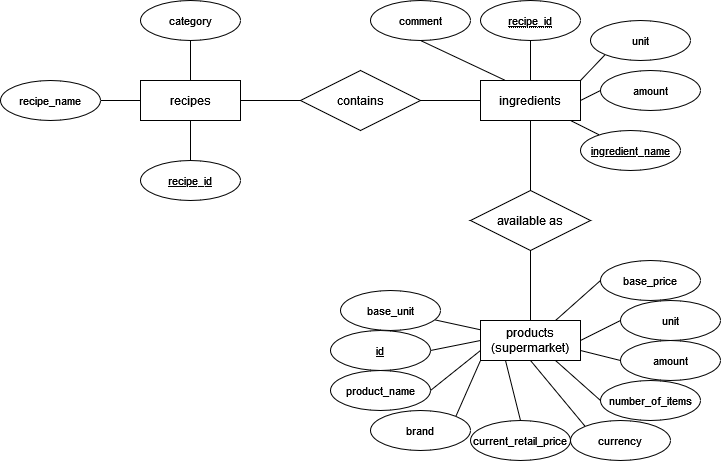

The diagram above was exported from draw.io. Its source (the exported page's mxGraphModel, read from the mxfile embedded in the PNG):
<mxGraphModel dx="868" dy="468" grid="1" gridSize="10" guides="1" tooltips="1" connect="1" arrows="1" fold="1" page="1" pageScale="1" pageWidth="850" pageHeight="1100" math="0" shadow="0" extFonts="Permanent Marker^https://fonts.googleapis.com/css?family=Permanent+Marker">
  <root>
    <mxCell id="0" />
    <mxCell id="1" parent="0" />
    <mxCell id="hTSdMEoiwNEsJECwGg-m-1" value="products (supermarket)" style="whiteSpace=wrap;html=1;align=center;" parent="1" vertex="1">
      <mxGeometry x="540" y="320" width="100" height="40" as="geometry" />
    </mxCell>
    <mxCell id="hTSdMEoiwNEsJECwGg-m-46" value="" style="edgeStyle=none;shape=connector;rounded=0;orthogonalLoop=1;jettySize=auto;html=1;labelBackgroundColor=default;fontFamily=Helvetica;fontSize=11;fontColor=default;endArrow=none;strokeColor=default;" parent="1" source="hTSdMEoiwNEsJECwGg-m-2" target="hTSdMEoiwNEsJECwGg-m-45" edge="1">
      <mxGeometry relative="1" as="geometry" />
    </mxCell>
    <mxCell id="hTSdMEoiwNEsJECwGg-m-47" value="" style="edgeStyle=none;shape=connector;rounded=0;orthogonalLoop=1;jettySize=auto;html=1;labelBackgroundColor=default;fontFamily=Helvetica;fontSize=11;fontColor=default;endArrow=none;strokeColor=default;" parent="1" source="hTSdMEoiwNEsJECwGg-m-2" target="hTSdMEoiwNEsJECwGg-m-22" edge="1">
      <mxGeometry relative="1" as="geometry" />
    </mxCell>
    <mxCell id="hTSdMEoiwNEsJECwGg-m-48" value="" style="edgeStyle=none;shape=connector;rounded=0;orthogonalLoop=1;jettySize=auto;html=1;labelBackgroundColor=default;fontFamily=Helvetica;fontSize=11;fontColor=default;endArrow=none;strokeColor=default;" parent="1" source="hTSdMEoiwNEsJECwGg-m-2" target="hTSdMEoiwNEsJECwGg-m-17" edge="1">
      <mxGeometry relative="1" as="geometry" />
    </mxCell>
    <mxCell id="hTSdMEoiwNEsJECwGg-m-2" value="recipes" style="whiteSpace=wrap;html=1;align=center;" parent="1" vertex="1">
      <mxGeometry x="200" y="80" width="100" height="40" as="geometry" />
    </mxCell>
    <mxCell id="hTSdMEoiwNEsJECwGg-m-3" value="ingredients" style="whiteSpace=wrap;html=1;align=center;" parent="1" vertex="1">
      <mxGeometry x="540" y="80" width="100" height="40" as="geometry" />
    </mxCell>
    <mxCell id="hTSdMEoiwNEsJECwGg-m-5" value="contains" style="shape=rhombus;perimeter=rhombusPerimeter;whiteSpace=wrap;html=1;align=center;" parent="1" vertex="1">
      <mxGeometry x="360" y="70" width="120" height="60" as="geometry" />
    </mxCell>
    <mxCell id="hTSdMEoiwNEsJECwGg-m-6" value="available as" style="shape=rhombus;perimeter=rhombusPerimeter;whiteSpace=wrap;html=1;align=center;" parent="1" vertex="1">
      <mxGeometry x="530" y="190" width="120" height="60" as="geometry" />
    </mxCell>
    <mxCell id="hTSdMEoiwNEsJECwGg-m-8" value="" style="endArrow=none;html=1;rounded=0;exitX=1;exitY=0.5;exitDx=0;exitDy=0;entryX=0;entryY=0.5;entryDx=0;entryDy=0;" parent="1" source="hTSdMEoiwNEsJECwGg-m-2" target="hTSdMEoiwNEsJECwGg-m-5" edge="1">
      <mxGeometry relative="1" as="geometry">
        <mxPoint x="410" y="260" as="sourcePoint" />
        <mxPoint x="570" y="260" as="targetPoint" />
        <Array as="points" />
      </mxGeometry>
    </mxCell>
    <mxCell id="hTSdMEoiwNEsJECwGg-m-12" value="" style="endArrow=none;html=1;rounded=0;exitX=1;exitY=0.5;exitDx=0;exitDy=0;entryX=0;entryY=0.5;entryDx=0;entryDy=0;" parent="1" source="hTSdMEoiwNEsJECwGg-m-5" target="hTSdMEoiwNEsJECwGg-m-3" edge="1">
      <mxGeometry relative="1" as="geometry">
        <mxPoint x="410" y="260" as="sourcePoint" />
        <mxPoint x="570" y="260" as="targetPoint" />
        <Array as="points" />
      </mxGeometry>
    </mxCell>
    <mxCell id="hTSdMEoiwNEsJECwGg-m-13" value="" style="endArrow=none;html=1;rounded=0;entryX=0.5;entryY=0;entryDx=0;entryDy=0;exitX=0.5;exitY=1;exitDx=0;exitDy=0;" parent="1" source="hTSdMEoiwNEsJECwGg-m-3" target="hTSdMEoiwNEsJECwGg-m-6" edge="1">
      <mxGeometry relative="1" as="geometry">
        <mxPoint x="410" y="260" as="sourcePoint" />
        <mxPoint x="570" y="260" as="targetPoint" />
        <Array as="points" />
      </mxGeometry>
    </mxCell>
    <mxCell id="hTSdMEoiwNEsJECwGg-m-14" value="" style="endArrow=none;html=1;rounded=0;exitX=0.5;exitY=0;exitDx=0;exitDy=0;entryX=0.5;entryY=1;entryDx=0;entryDy=0;" parent="1" source="hTSdMEoiwNEsJECwGg-m-1" target="hTSdMEoiwNEsJECwGg-m-6" edge="1">
      <mxGeometry relative="1" as="geometry">
        <mxPoint x="410" y="260" as="sourcePoint" />
        <mxPoint x="570" y="260" as="targetPoint" />
        <Array as="points" />
      </mxGeometry>
    </mxCell>
    <mxCell id="hTSdMEoiwNEsJECwGg-m-15" style="edgeStyle=none;shape=connector;rounded=0;orthogonalLoop=1;jettySize=auto;html=1;entryX=0.5;entryY=1;entryDx=0;entryDy=0;labelBackgroundColor=default;fontFamily=Helvetica;fontSize=11;fontColor=default;endArrow=none;strokeColor=default;" parent="1" target="hTSdMEoiwNEsJECwGg-m-6" edge="1">
      <mxGeometry relative="1" as="geometry">
        <mxPoint x="590" y="250" as="sourcePoint" />
      </mxGeometry>
    </mxCell>
    <mxCell id="hTSdMEoiwNEsJECwGg-m-16" style="edgeStyle=none;shape=connector;rounded=0;orthogonalLoop=1;jettySize=auto;html=1;entryX=0.5;entryY=0;entryDx=0;entryDy=0;labelBackgroundColor=default;fontFamily=Helvetica;fontSize=11;fontColor=default;endArrow=none;strokeColor=default;" parent="1" target="hTSdMEoiwNEsJECwGg-m-1" edge="1">
      <mxGeometry relative="1" as="geometry">
        <mxPoint x="590" y="320" as="sourcePoint" />
      </mxGeometry>
    </mxCell>
    <mxCell id="hTSdMEoiwNEsJECwGg-m-17" value="recipe_id" style="ellipse;whiteSpace=wrap;html=1;align=center;fontStyle=4;fontFamily=Helvetica;fontSize=11;fontColor=default;" parent="1" vertex="1">
      <mxGeometry x="200" y="160" width="100" height="40" as="geometry" />
    </mxCell>
    <mxCell id="hTSdMEoiwNEsJECwGg-m-49" value="" style="edgeStyle=none;shape=connector;rounded=0;orthogonalLoop=1;jettySize=auto;html=1;labelBackgroundColor=default;fontFamily=Helvetica;fontSize=11;fontColor=default;endArrow=none;strokeColor=default;" parent="1" source="hTSdMEoiwNEsJECwGg-m-21" target="hTSdMEoiwNEsJECwGg-m-3" edge="1">
      <mxGeometry relative="1" as="geometry" />
    </mxCell>
    <mxCell id="hTSdMEoiwNEsJECwGg-m-21" value="&lt;u&gt;&lt;span style=&quot;border-bottom: 1px dotted&quot;&gt;recipe_id&lt;/span&gt;&lt;/u&gt;" style="ellipse;whiteSpace=wrap;html=1;align=center;fontFamily=Helvetica;fontSize=11;fontColor=default;" parent="1" vertex="1">
      <mxGeometry x="540" width="100" height="40" as="geometry" />
    </mxCell>
    <mxCell id="hTSdMEoiwNEsJECwGg-m-22" value="category" style="ellipse;whiteSpace=wrap;html=1;align=center;fontFamily=Helvetica;fontSize=11;fontColor=default;" parent="1" vertex="1">
      <mxGeometry x="200" width="100" height="40" as="geometry" />
    </mxCell>
    <mxCell id="hTSdMEoiwNEsJECwGg-m-23" value="id" style="ellipse;whiteSpace=wrap;html=1;align=center;fontStyle=4;fontFamily=Helvetica;fontSize=11;fontColor=default;" parent="1" vertex="1">
      <mxGeometry x="390" y="330" width="100" height="40" as="geometry" />
    </mxCell>
    <mxCell id="hTSdMEoiwNEsJECwGg-m-24" value="product_name" style="ellipse;whiteSpace=wrap;html=1;align=center;fontFamily=Helvetica;fontSize=11;fontColor=default;" parent="1" vertex="1">
      <mxGeometry x="390" y="370" width="100" height="40" as="geometry" />
    </mxCell>
    <mxCell id="hTSdMEoiwNEsJECwGg-m-26" value="brand" style="ellipse;whiteSpace=wrap;html=1;align=center;fontFamily=Helvetica;fontSize=11;fontColor=default;" parent="1" vertex="1">
      <mxGeometry x="430" y="410" width="100" height="40" as="geometry" />
    </mxCell>
    <mxCell id="hTSdMEoiwNEsJECwGg-m-27" value="current_retail_price" style="ellipse;whiteSpace=wrap;html=1;align=center;fontFamily=Helvetica;fontSize=11;fontColor=default;" parent="1" vertex="1">
      <mxGeometry x="530" y="420" width="100" height="40" as="geometry" />
    </mxCell>
    <mxCell id="hTSdMEoiwNEsJECwGg-m-28" value="currency" style="ellipse;whiteSpace=wrap;html=1;align=center;fontFamily=Helvetica;fontSize=11;fontColor=default;" parent="1" vertex="1">
      <mxGeometry x="630" y="420" width="100" height="40" as="geometry" />
    </mxCell>
    <mxCell id="hTSdMEoiwNEsJECwGg-m-29" value="number_of_items" style="ellipse;whiteSpace=wrap;html=1;align=center;fontFamily=Helvetica;fontSize=11;fontColor=default;" parent="1" vertex="1">
      <mxGeometry x="660" y="380" width="100" height="40" as="geometry" />
    </mxCell>
    <mxCell id="hTSdMEoiwNEsJECwGg-m-30" value="amount" style="ellipse;whiteSpace=wrap;html=1;align=center;fontFamily=Helvetica;fontSize=11;fontColor=default;" parent="1" vertex="1">
      <mxGeometry x="680" y="340" width="100" height="40" as="geometry" />
    </mxCell>
    <mxCell id="hTSdMEoiwNEsJECwGg-m-31" value="unit" style="ellipse;whiteSpace=wrap;html=1;align=center;fontFamily=Helvetica;fontSize=11;fontColor=default;" parent="1" vertex="1">
      <mxGeometry x="680" y="300" width="100" height="40" as="geometry" />
    </mxCell>
    <mxCell id="hTSdMEoiwNEsJECwGg-m-32" value="" style="endArrow=none;html=1;rounded=0;labelBackgroundColor=default;fontFamily=Helvetica;fontSize=11;fontColor=default;strokeColor=default;shape=connector;exitX=1;exitY=0.5;exitDx=0;exitDy=0;entryX=0;entryY=0.5;entryDx=0;entryDy=0;" parent="1" source="hTSdMEoiwNEsJECwGg-m-23" target="hTSdMEoiwNEsJECwGg-m-1" edge="1">
      <mxGeometry relative="1" as="geometry">
        <mxPoint x="360" y="300" as="sourcePoint" />
        <mxPoint x="520" y="300" as="targetPoint" />
      </mxGeometry>
    </mxCell>
    <mxCell id="hTSdMEoiwNEsJECwGg-m-33" value="" style="endArrow=none;html=1;rounded=0;labelBackgroundColor=default;fontFamily=Helvetica;fontSize=11;fontColor=default;strokeColor=default;shape=connector;exitX=1;exitY=0.5;exitDx=0;exitDy=0;entryX=0;entryY=0.75;entryDx=0;entryDy=0;" parent="1" source="hTSdMEoiwNEsJECwGg-m-24" target="hTSdMEoiwNEsJECwGg-m-1" edge="1">
      <mxGeometry relative="1" as="geometry">
        <mxPoint x="370" y="310" as="sourcePoint" />
        <mxPoint x="530" y="310" as="targetPoint" />
      </mxGeometry>
    </mxCell>
    <mxCell id="hTSdMEoiwNEsJECwGg-m-34" value="" style="endArrow=none;html=1;rounded=0;labelBackgroundColor=default;fontFamily=Helvetica;fontSize=11;fontColor=default;strokeColor=default;shape=connector;exitX=1;exitY=0;exitDx=0;exitDy=0;entryX=0;entryY=1;entryDx=0;entryDy=0;" parent="1" source="hTSdMEoiwNEsJECwGg-m-26" target="hTSdMEoiwNEsJECwGg-m-1" edge="1">
      <mxGeometry relative="1" as="geometry">
        <mxPoint x="380" y="320" as="sourcePoint" />
        <mxPoint x="540" y="320" as="targetPoint" />
      </mxGeometry>
    </mxCell>
    <mxCell id="hTSdMEoiwNEsJECwGg-m-35" value="" style="endArrow=none;html=1;rounded=0;labelBackgroundColor=default;fontFamily=Helvetica;fontSize=11;fontColor=default;strokeColor=default;shape=connector;exitX=0.5;exitY=0;exitDx=0;exitDy=0;entryX=0.25;entryY=1;entryDx=0;entryDy=0;" parent="1" source="hTSdMEoiwNEsJECwGg-m-27" target="hTSdMEoiwNEsJECwGg-m-1" edge="1">
      <mxGeometry relative="1" as="geometry">
        <mxPoint x="390" y="330" as="sourcePoint" />
        <mxPoint x="550" y="330" as="targetPoint" />
      </mxGeometry>
    </mxCell>
    <mxCell id="hTSdMEoiwNEsJECwGg-m-36" value="" style="endArrow=none;html=1;rounded=0;labelBackgroundColor=default;fontFamily=Helvetica;fontSize=11;fontColor=default;strokeColor=default;shape=connector;exitX=0;exitY=0;exitDx=0;exitDy=0;entryX=0.5;entryY=1;entryDx=0;entryDy=0;" parent="1" source="hTSdMEoiwNEsJECwGg-m-28" target="hTSdMEoiwNEsJECwGg-m-1" edge="1">
      <mxGeometry relative="1" as="geometry">
        <mxPoint x="400" y="340" as="sourcePoint" />
        <mxPoint x="580" y="360" as="targetPoint" />
      </mxGeometry>
    </mxCell>
    <mxCell id="hTSdMEoiwNEsJECwGg-m-37" value="" style="endArrow=none;html=1;rounded=0;labelBackgroundColor=default;fontFamily=Helvetica;fontSize=11;fontColor=default;strokeColor=default;shape=connector;entryX=0.75;entryY=1;entryDx=0;entryDy=0;exitX=0;exitY=0.5;exitDx=0;exitDy=0;" parent="1" source="hTSdMEoiwNEsJECwGg-m-29" target="hTSdMEoiwNEsJECwGg-m-1" edge="1">
      <mxGeometry relative="1" as="geometry">
        <mxPoint x="410" y="350" as="sourcePoint" />
        <mxPoint x="570" y="350" as="targetPoint" />
      </mxGeometry>
    </mxCell>
    <mxCell id="hTSdMEoiwNEsJECwGg-m-38" value="" style="endArrow=none;html=1;rounded=0;labelBackgroundColor=default;fontFamily=Helvetica;fontSize=11;fontColor=default;strokeColor=default;shape=connector;entryX=0;entryY=0.5;entryDx=0;entryDy=0;exitX=1;exitY=0.75;exitDx=0;exitDy=0;" parent="1" source="hTSdMEoiwNEsJECwGg-m-1" target="hTSdMEoiwNEsJECwGg-m-30" edge="1">
      <mxGeometry relative="1" as="geometry">
        <mxPoint x="420" y="360" as="sourcePoint" />
        <mxPoint x="580" y="360" as="targetPoint" />
      </mxGeometry>
    </mxCell>
    <mxCell id="hTSdMEoiwNEsJECwGg-m-39" value="" style="endArrow=none;html=1;rounded=0;labelBackgroundColor=default;fontFamily=Helvetica;fontSize=11;fontColor=default;strokeColor=default;shape=connector;entryX=0;entryY=0.5;entryDx=0;entryDy=0;exitX=1;exitY=0.5;exitDx=0;exitDy=0;" parent="1" source="hTSdMEoiwNEsJECwGg-m-1" target="hTSdMEoiwNEsJECwGg-m-31" edge="1">
      <mxGeometry relative="1" as="geometry">
        <mxPoint x="430" y="370" as="sourcePoint" />
        <mxPoint x="590" y="370" as="targetPoint" />
      </mxGeometry>
    </mxCell>
    <mxCell id="hTSdMEoiwNEsJECwGg-m-44" value="" style="edgeStyle=none;shape=connector;rounded=0;orthogonalLoop=1;jettySize=auto;html=1;labelBackgroundColor=default;fontFamily=Helvetica;fontSize=11;fontColor=default;endArrow=none;strokeColor=default;" parent="1" source="hTSdMEoiwNEsJECwGg-m-40" target="hTSdMEoiwNEsJECwGg-m-1" edge="1">
      <mxGeometry relative="1" as="geometry" />
    </mxCell>
    <mxCell id="hTSdMEoiwNEsJECwGg-m-40" value="base_unit" style="ellipse;whiteSpace=wrap;html=1;align=center;fontFamily=Helvetica;fontSize=11;fontColor=default;" parent="1" vertex="1">
      <mxGeometry x="400" y="290" width="100" height="40" as="geometry" />
    </mxCell>
    <mxCell id="hTSdMEoiwNEsJECwGg-m-41" value="base_price" style="ellipse;whiteSpace=wrap;html=1;align=center;fontFamily=Helvetica;fontSize=11;fontColor=default;" parent="1" vertex="1">
      <mxGeometry x="660" y="260" width="100" height="40" as="geometry" />
    </mxCell>
    <mxCell id="hTSdMEoiwNEsJECwGg-m-43" value="" style="endArrow=none;html=1;rounded=0;labelBackgroundColor=default;fontFamily=Helvetica;fontSize=11;fontColor=default;strokeColor=default;shape=connector;entryX=0;entryY=0.5;entryDx=0;entryDy=0;exitX=0.75;exitY=0;exitDx=0;exitDy=0;" parent="1" source="hTSdMEoiwNEsJECwGg-m-1" target="hTSdMEoiwNEsJECwGg-m-41" edge="1">
      <mxGeometry relative="1" as="geometry">
        <mxPoint x="360" y="300" as="sourcePoint" />
        <mxPoint x="520" y="300" as="targetPoint" />
      </mxGeometry>
    </mxCell>
    <mxCell id="hTSdMEoiwNEsJECwGg-m-45" value="recipe_name" style="ellipse;whiteSpace=wrap;html=1;align=center;fontFamily=Helvetica;fontSize=11;fontColor=default;" parent="1" vertex="1">
      <mxGeometry x="60" y="80" width="100" height="40" as="geometry" />
    </mxCell>
    <mxCell id="hTSdMEoiwNEsJECwGg-m-56" style="edgeStyle=none;shape=connector;rounded=0;orthogonalLoop=1;jettySize=auto;html=1;exitX=0;exitY=1;exitDx=0;exitDy=0;entryX=1;entryY=0;entryDx=0;entryDy=0;labelBackgroundColor=default;fontFamily=Helvetica;fontSize=11;fontColor=default;endArrow=none;strokeColor=default;" parent="1" source="hTSdMEoiwNEsJECwGg-m-50" target="hTSdMEoiwNEsJECwGg-m-3" edge="1">
      <mxGeometry relative="1" as="geometry" />
    </mxCell>
    <mxCell id="hTSdMEoiwNEsJECwGg-m-50" value="unit" style="ellipse;whiteSpace=wrap;html=1;align=center;fontFamily=Helvetica;fontSize=11;fontColor=default;" parent="1" vertex="1">
      <mxGeometry x="650" y="20" width="100" height="40" as="geometry" />
    </mxCell>
    <mxCell id="hTSdMEoiwNEsJECwGg-m-51" value="amount" style="ellipse;whiteSpace=wrap;html=1;align=center;fontFamily=Helvetica;fontSize=11;fontColor=default;" parent="1" vertex="1">
      <mxGeometry x="660" y="70" width="100" height="40" as="geometry" />
    </mxCell>
    <mxCell id="hTSdMEoiwNEsJECwGg-m-53" value="" style="edgeStyle=none;shape=connector;rounded=0;orthogonalLoop=1;jettySize=auto;html=1;labelBackgroundColor=default;fontFamily=Helvetica;fontSize=11;fontColor=default;endArrow=none;strokeColor=default;" parent="1" source="hTSdMEoiwNEsJECwGg-m-52" target="hTSdMEoiwNEsJECwGg-m-3" edge="1">
      <mxGeometry relative="1" as="geometry" />
    </mxCell>
    <mxCell id="hTSdMEoiwNEsJECwGg-m-52" value="&lt;u&gt;ingredient_name&lt;/u&gt;" style="ellipse;whiteSpace=wrap;html=1;align=center;fontFamily=Helvetica;fontSize=11;fontColor=default;" parent="1" vertex="1">
      <mxGeometry x="640" y="130" width="100" height="40" as="geometry" />
    </mxCell>
    <mxCell id="hTSdMEoiwNEsJECwGg-m-55" value="" style="endArrow=none;html=1;rounded=0;labelBackgroundColor=default;fontFamily=Helvetica;fontSize=11;fontColor=default;strokeColor=default;shape=connector;entryX=0;entryY=0.5;entryDx=0;entryDy=0;exitX=1;exitY=0.5;exitDx=0;exitDy=0;" parent="1" source="hTSdMEoiwNEsJECwGg-m-3" target="hTSdMEoiwNEsJECwGg-m-51" edge="1">
      <mxGeometry relative="1" as="geometry">
        <mxPoint x="350" y="210" as="sourcePoint" />
        <mxPoint x="510" y="210" as="targetPoint" />
      </mxGeometry>
    </mxCell>
    <mxCell id="9soGeOblRsn5cHV2Zriz-1" value="comment" style="ellipse;whiteSpace=wrap;html=1;align=center;fontFamily=Helvetica;fontSize=11;fontColor=default;" vertex="1" parent="1">
      <mxGeometry x="430" width="100" height="40" as="geometry" />
    </mxCell>
    <mxCell id="9soGeOblRsn5cHV2Zriz-4" value="" style="endArrow=none;html=1;rounded=0;exitX=0.5;exitY=1;exitDx=0;exitDy=0;entryX=0.25;entryY=0;entryDx=0;entryDy=0;" edge="1" parent="1" source="9soGeOblRsn5cHV2Zriz-1" target="hTSdMEoiwNEsJECwGg-m-3">
      <mxGeometry relative="1" as="geometry">
        <mxPoint x="340" y="240" as="sourcePoint" />
        <mxPoint x="500" y="240" as="targetPoint" />
      </mxGeometry>
    </mxCell>
  </root>
</mxGraphModel>